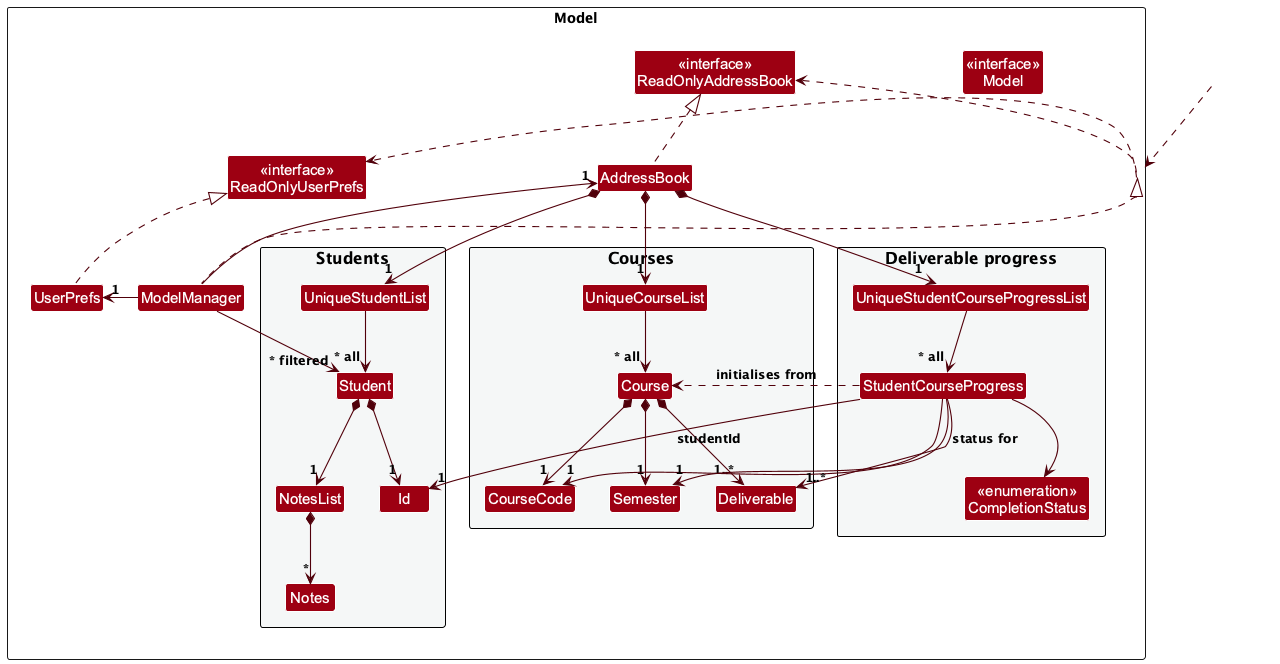

The diagram above was rendered by PlantUML. Its source (embedded in the PNG):
@startuml
!include style.puml
skinparam arrowThickness 1.1
skinparam arrowColor MODEL_COLOR_T4
skinparam classBackgroundColor MODEL_COLOR

package Model <<Rectangle>> {
Class "<<interface>>\nReadOnlyAddressBook" as ReadOnlyAddressBook
Class "<<interface>>\nReadOnlyUserPrefs" as ReadOnlyUserPrefs
Class "<<interface>>\nModel" as Model
Class AddressBook
Class ModelManager
Class UserPrefs

package "Students" #F4F6F6 {
Class UniqueStudentList
Class Student
Class Id
Class NotesList
Class Notes
}

package "Courses" #F4F6F6 {
Class UniqueCourseList
Class Course
Class CourseCode
Class Semester
Class Deliverable
}

package "Deliverable progress" #F4F6F6 {
Class UniqueStudentCourseProgressList
Class StudentCourseProgress
Class "<<enumeration>>\nCompletionStatus" as CompletionStatus
}
}

Class HiddenOutside #FFFFFF
HiddenOutside ..> Model

AddressBook .up.|> ReadOnlyAddressBook
ModelManager .up.|> Model
UserPrefs .up.|> ReadOnlyUserPrefs

Model .right.> ReadOnlyUserPrefs
Model .left.> ReadOnlyAddressBook
ModelManager -left-> "1" AddressBook
ModelManager -right-> "1" UserPrefs
ModelManager --> "~* filtered" Student

AddressBook *-down-> "1" UniqueStudentList
AddressBook *-down-> "1" UniqueCourseList
AddressBook *-down-> "1" UniqueStudentCourseProgressList

UniqueStudentList --> "~* all" Student
UniqueCourseList --> "~* all" Course
UniqueStudentCourseProgressList --> "~* all" StudentCourseProgress

Student *--> "1" Id
Student *--> "1" NotesList
NotesList *--> "*" Notes

Course *--> "1" CourseCode
Course *--> "1" Semester
Course *--> "1..*" Deliverable

StudentCourseProgress --> "1" Id : studentId
StudentCourseProgress ..> Course : initialises from
StudentCourseProgress --> "1" CourseCode
StudentCourseProgress --> "1" Semester
StudentCourseProgress --> "1..*" Deliverable : status for
StudentCourseProgress --> CompletionStatus

UniqueStudentList -[hidden]right- UniqueCourseList
UniqueCourseList -[hidden]right- UniqueStudentCourseProgressList
Student -[hidden]right- Course
Course -[hidden]right- StudentCourseProgress
@enduml